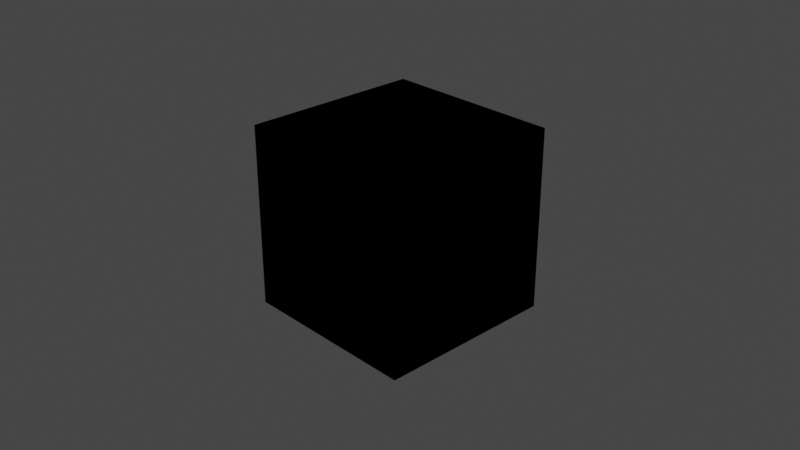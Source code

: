 # Source: untitled.blend  (saved by Blender 3.4.6; exported with 4.5.12 LTS)
import bpy
from mathutils import Matrix  # noqa: F401  (used for matrix-valued properties, if any)

bpy.ops.wm.read_factory_settings(use_empty=True)
scene = bpy.context.scene
scene.name = 'Scene'

# ---- collections
col_collection = bpy.data.collections.new('Collection'); scene.collection.children.link(col_collection)

# ---- materials (node trees are filled in below, after node groups)
mat_material = bpy.data.materials.new('Material')
mat_material.alpha_threshold = 0.0
mat_material.use_transparent_shadow = False
mat_material.roughness = 0.5
mat_material.line_color = (0.0, 0.0, 0.0, 1.0)

# ---- material node trees
mat_material.use_nodes = True; mat_material.node_tree.nodes.clear()
_N = mat_material.node_tree.nodes; _L = mat_material.node_tree.links
n0 = _N.new('ShaderNodeOutputMaterial'); n0.name = 'Material Output'; n0.location = (300, 300)
n1 = _N.new('ShaderNodeBsdfPrincipled'); n1.name = 'Principled BSDF'; n1.location = (10, 300)
n1.distribution = 'GGX'
n1.subsurface_method = 'RANDOM_WALK_SKIN'
n1.inputs[0].default_value = (0.8, 0.001036, 0.0, 1.0)
n1.inputs[3].default_value = 1.45
n1.inputs[27].default_value = (0.0, 0.0, 0.0, 1.0)
n1.inputs[28].default_value = 1.0
_L.new(n1.outputs[0], n0.inputs[0])
n0.is_active_output = True

# ---- world
world_world = bpy.data.worlds.new('World'); scene.world = world_world
world_world.use_nodes = True; world_world.node_tree.nodes.clear()
_N = world_world.node_tree.nodes; _L = world_world.node_tree.links
n0 = _N.new('ShaderNodeOutputWorld'); n0.name = 'World Output'; n0.location = (300, 300)
n1 = _N.new('ShaderNodeBackground'); n1.name = 'Background'; n1.location = (10, 300)
n1.inputs[0].default_value = (0.05088, 0.05088, 0.05088, 1.0)
_L.new(n1.outputs[0], n0.inputs[0])
n0.is_active_output = True
world_world.color = (0.05088, 0.05088, 0.05088)
world_world.use_sun_shadow = False
world_world.sun_shadow_jitter_overblur = 0.0

# ---- cameras
cam_camera = bpy.data.cameras.new('Camera')
cam_camera.clip_end = 100.0
cam_camera.ortho_scale = 7.314

# ---- lights
light_light = bpy.data.lights.new('Light', 'POINT')
light_light.transmission_factor = 0.0
light_light.energy = 1000.0
light_light.shadow_soft_size = 0.1
light_light.shadow_maximum_resolution = 0.006
light_light.use_absolute_resolution = True

# ---- meshes
me_cube = bpy.data.meshes.new('Cube')
me_cube.from_pydata([(1.0, 1.0, 1.0), (1.0, 1.0, -1.0), (1.0, -1.0, 1.0), (1.0, -1.0, -1.0), (-1.0, 1.0, 1.0), (-1.0, 1.0, -1.0), (-1.0, -1.0, 1.0), (-1.0, -1.0, -1.0)], [], [(0, 4, 6, 2), (3, 2, 6, 7), (7, 6, 4, 5), (5, 1, 3, 7), (1, 0, 2, 3), (5, 4, 0, 1)])
_uv = me_cube.uv_layers.new(name='UVMap')
_uv.uv.foreach_set('vector', [0.625, 0.5, 0.875, 0.5, 0.875, 0.75, 0.625, 0.75, 0.375, 0.75, 0.625, 0.75, 0.625, 1.0, 0.375, 1.0, 0.375, 0.0, 0.625, 0.0, 0.625, 0.25, 0.375, 0.25, 0.125, 0.5, 0.375, 0.5, 0.375, 0.75, 0.125, 0.75, 0.375, 0.5, 0.625, 0.5, 0.625, 0.75, 0.375, 0.75, 0.375, 0.25, 0.625, 0.25, 0.625, 0.5, 0.375, 0.5])
me_cube.materials.append(mat_material)
me_cube.use_mirror_vertex_groups = False
me_cube.update()
me_cube_001 = bpy.data.meshes.new('Cube.001')
me_cube_001.from_pydata([(1.0, 1.0, 1.0), (1.0, 1.0, -1.0), (1.0, -1.0, 1.0), (1.0, -1.0, -1.0), (-1.0, 1.0, 1.0), (-1.0, 1.0, -1.0), (-1.0, -1.0, 1.0), (-1.0, -1.0, -1.0)], [], [(0, 4, 6, 2), (3, 2, 6, 7), (7, 6, 4, 5), (5, 1, 3, 7), (1, 0, 2, 3), (5, 4, 0, 1)])
_uv = me_cube_001.uv_layers.new(name='UVMap')
_uv.uv.foreach_set('vector', [0.625, 0.5, 0.875, 0.5, 0.875, 0.75, 0.625, 0.75, 0.375, 0.75, 0.625, 0.75, 0.625, 1.0, 0.375, 1.0, 0.375, 0.0, 0.625, 0.0, 0.625, 0.25, 0.375, 0.25, 0.125, 0.5, 0.375, 0.5, 0.375, 0.75, 0.125, 0.75, 0.375, 0.5, 0.625, 0.5, 0.625, 0.75, 0.375, 0.75, 0.375, 0.25, 0.625, 0.25, 0.625, 0.5, 0.375, 0.5])
me_cube_001.materials.append(mat_material)
me_cube_001.use_mirror_vertex_groups = False
me_cube_001.update()

# ---- objects
ob_cube = bpy.data.objects.new('Cube', me_cube)
ob_light = bpy.data.objects.new('Light', light_light)
ob_camera = bpy.data.objects.new('Camera', cam_camera)
ob_cube_001 = bpy.data.objects.new('Cube.001', me_cube_001)

# ---- transforms, parenting, visibility, modifiers, constraints
ob_cube.location = (0.0, 0.0, 0.0)
ob_cube.lock_rotations_4d = False
ob_cube.empty_display_type = 'ARROWS'
ob_cube.lineart.crease_threshold = 0.0
ob_light.location = (4.076, 1.005, 5.904)
ob_light.rotation_euler = (0.6503, 0.05522, 1.866)
ob_light.lock_rotations_4d = False
ob_light.empty_display_type = 'ARROWS'
ob_light.color = (0.0, 0.0, 0.0, 0.0)
ob_light.lineart.crease_threshold = 0.0
ob_camera.location = (7.359, -6.926, 4.958)
ob_camera.rotation_euler = (1.109, 0.0, 0.8149)
ob_camera.lock_rotations_4d = False
ob_camera.empty_display_type = 'ARROWS'
ob_camera.color = (0.0, 0.0, 0.0, 0.0)
ob_camera.display_type = 'WIRE'
ob_camera.lineart.crease_threshold = 0.0
ob_cube_001.location = (0.0, 0.0, 0.0)
ob_cube_001.lock_rotations_4d = False
ob_cube_001.empty_display_type = 'ARROWS'
ob_cube_001.lineart.crease_threshold = 0.0

# ---- collection membership
col_collection.objects.link(ob_cube)
col_collection.objects.link(ob_light)
col_collection.objects.link(ob_camera)
col_collection.objects.link(ob_cube_001)

# ---- scene / render settings (as saved in the file)
scene.camera = ob_camera
scene.frame_start = 1; scene.frame_end = 250; scene.frame_set(0)
scene.render.engine = 'BLENDER_EEVEE_NEXT'
scene.cycles.sampling_pattern = 'TABULATED_SOBOL'
scene.cycles.use_light_tree = False
scene.view_settings.view_transform = 'Filmic'
bpy.context.view_layer.update()
